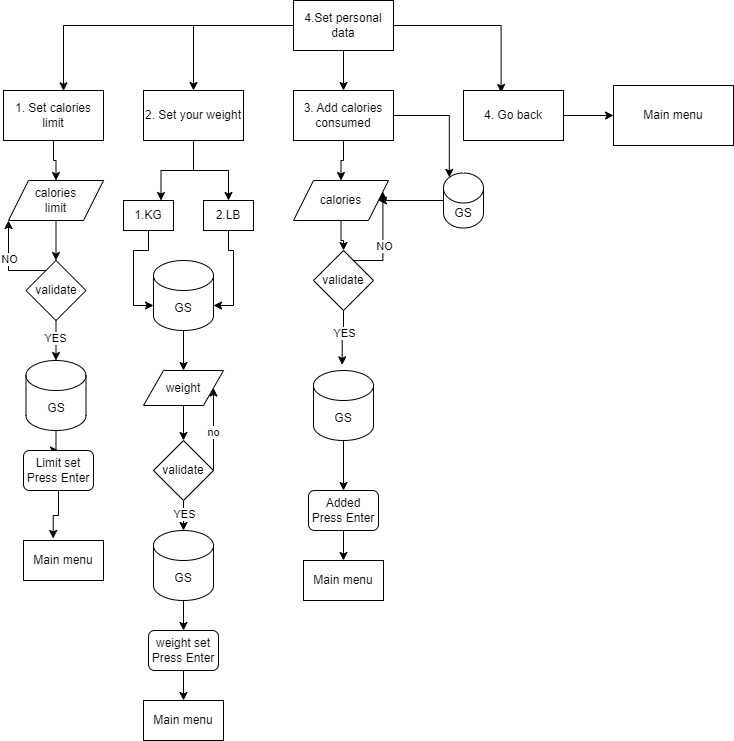

The diagram above was exported from draw.io. Its source (the exported page's mxGraphModel, read from the mxfile embedded in the PNG):
<mxGraphModel dx="1050" dy="566" grid="1" gridSize="10" guides="1" tooltips="1" connect="1" arrows="1" fold="1" page="1" pageScale="1" pageWidth="850" pageHeight="1100" math="0" shadow="0">
  <root>
    <mxCell id="0" />
    <mxCell id="1" parent="0" />
    <mxCell id="_Ir1_TOT0lWHVo12FcC9-5" style="edgeStyle=orthogonalEdgeStyle;rounded=0;orthogonalLoop=1;jettySize=auto;html=1;entryX=0.5;entryY=0;entryDx=0;entryDy=0;" edge="1" parent="1" source="_Ir1_TOT0lWHVo12FcC9-1" target="_Ir1_TOT0lWHVo12FcC9-3">
      <mxGeometry relative="1" as="geometry" />
    </mxCell>
    <mxCell id="_Ir1_TOT0lWHVo12FcC9-6" style="edgeStyle=orthogonalEdgeStyle;rounded=0;orthogonalLoop=1;jettySize=auto;html=1;entryX=0.376;entryY=0.04;entryDx=0;entryDy=0;entryPerimeter=0;" edge="1" parent="1" source="_Ir1_TOT0lWHVo12FcC9-1" target="_Ir1_TOT0lWHVo12FcC9-4">
      <mxGeometry relative="1" as="geometry" />
    </mxCell>
    <mxCell id="_Ir1_TOT0lWHVo12FcC9-7" style="edgeStyle=orthogonalEdgeStyle;rounded=0;orthogonalLoop=1;jettySize=auto;html=1;entryX=0.6;entryY=0.008;entryDx=0;entryDy=0;entryPerimeter=0;" edge="1" parent="1" source="_Ir1_TOT0lWHVo12FcC9-1" target="_Ir1_TOT0lWHVo12FcC9-2">
      <mxGeometry relative="1" as="geometry" />
    </mxCell>
    <mxCell id="_Ir1_TOT0lWHVo12FcC9-32" style="edgeStyle=orthogonalEdgeStyle;rounded=0;orthogonalLoop=1;jettySize=auto;html=1;entryX=0.5;entryY=0;entryDx=0;entryDy=0;" edge="1" parent="1" source="_Ir1_TOT0lWHVo12FcC9-1" target="_Ir1_TOT0lWHVo12FcC9-31">
      <mxGeometry relative="1" as="geometry" />
    </mxCell>
    <mxCell id="_Ir1_TOT0lWHVo12FcC9-1" value="4.Set personal data" style="rounded=0;whiteSpace=wrap;html=1;" vertex="1" parent="1">
      <mxGeometry x="360" y="30" width="100" height="50" as="geometry" />
    </mxCell>
    <mxCell id="_Ir1_TOT0lWHVo12FcC9-36" style="edgeStyle=orthogonalEdgeStyle;rounded=0;orthogonalLoop=1;jettySize=auto;html=1;entryX=0.5;entryY=0;entryDx=0;entryDy=0;" edge="1" parent="1" source="_Ir1_TOT0lWHVo12FcC9-2" target="_Ir1_TOT0lWHVo12FcC9-35">
      <mxGeometry relative="1" as="geometry" />
    </mxCell>
    <mxCell id="_Ir1_TOT0lWHVo12FcC9-2" value="1. Set calories limit" style="rounded=0;whiteSpace=wrap;html=1;" vertex="1" parent="1">
      <mxGeometry x="70" y="120" width="100" height="50" as="geometry" />
    </mxCell>
    <mxCell id="_Ir1_TOT0lWHVo12FcC9-43" style="edgeStyle=orthogonalEdgeStyle;rounded=0;orthogonalLoop=1;jettySize=auto;html=1;entryX=0.5;entryY=0;entryDx=0;entryDy=0;" edge="1" parent="1" source="_Ir1_TOT0lWHVo12FcC9-3" target="_Ir1_TOT0lWHVo12FcC9-42">
      <mxGeometry relative="1" as="geometry" />
    </mxCell>
    <mxCell id="_Ir1_TOT0lWHVo12FcC9-53" style="edgeStyle=orthogonalEdgeStyle;rounded=0;orthogonalLoop=1;jettySize=auto;html=1;entryX=0.145;entryY=0;entryDx=0;entryDy=4.35;entryPerimeter=0;" edge="1" parent="1" source="_Ir1_TOT0lWHVo12FcC9-3" target="_Ir1_TOT0lWHVo12FcC9-52">
      <mxGeometry relative="1" as="geometry" />
    </mxCell>
    <mxCell id="_Ir1_TOT0lWHVo12FcC9-3" value="3. Add calories consumed" style="rounded=0;whiteSpace=wrap;html=1;" vertex="1" parent="1">
      <mxGeometry x="360" y="120" width="100" height="50" as="geometry" />
    </mxCell>
    <mxCell id="_Ir1_TOT0lWHVo12FcC9-9" style="edgeStyle=orthogonalEdgeStyle;rounded=0;orthogonalLoop=1;jettySize=auto;html=1;entryX=0;entryY=0.5;entryDx=0;entryDy=0;" edge="1" parent="1" source="_Ir1_TOT0lWHVo12FcC9-4" target="_Ir1_TOT0lWHVo12FcC9-8">
      <mxGeometry relative="1" as="geometry" />
    </mxCell>
    <mxCell id="_Ir1_TOT0lWHVo12FcC9-4" value="4. Go back" style="rounded=0;whiteSpace=wrap;html=1;" vertex="1" parent="1">
      <mxGeometry x="530" y="120" width="100" height="50" as="geometry" />
    </mxCell>
    <mxCell id="_Ir1_TOT0lWHVo12FcC9-8" value="Main menu" style="rounded=0;whiteSpace=wrap;html=1;" vertex="1" parent="1">
      <mxGeometry x="680" y="115" width="120" height="60" as="geometry" />
    </mxCell>
    <mxCell id="_Ir1_TOT0lWHVo12FcC9-25" style="edgeStyle=orthogonalEdgeStyle;rounded=0;orthogonalLoop=1;jettySize=auto;html=1;entryX=0.5;entryY=0;entryDx=0;entryDy=0;" edge="1" parent="1" source="_Ir1_TOT0lWHVo12FcC9-11" target="_Ir1_TOT0lWHVo12FcC9-22">
      <mxGeometry relative="1" as="geometry" />
    </mxCell>
    <mxCell id="_Ir1_TOT0lWHVo12FcC9-11" value="GS" style="shape=cylinder3;whiteSpace=wrap;html=1;boundedLbl=1;backgroundOutline=1;size=15;" vertex="1" parent="1">
      <mxGeometry x="92.5" y="390" width="60" height="70" as="geometry" />
    </mxCell>
    <mxCell id="_Ir1_TOT0lWHVo12FcC9-18" style="edgeStyle=orthogonalEdgeStyle;rounded=0;orthogonalLoop=1;jettySize=auto;html=1;entryX=0.5;entryY=0;entryDx=0;entryDy=0;entryPerimeter=0;" edge="1" parent="1" source="_Ir1_TOT0lWHVo12FcC9-13" target="_Ir1_TOT0lWHVo12FcC9-11">
      <mxGeometry relative="1" as="geometry" />
    </mxCell>
    <mxCell id="_Ir1_TOT0lWHVo12FcC9-39" value="YES" style="edgeLabel;html=1;align=center;verticalAlign=middle;resizable=0;points=[];" vertex="1" connectable="0" parent="_Ir1_TOT0lWHVo12FcC9-18">
      <mxGeometry x="-0.16" y="-1" relative="1" as="geometry">
        <mxPoint as="offset" />
      </mxGeometry>
    </mxCell>
    <mxCell id="_Ir1_TOT0lWHVo12FcC9-40" style="edgeStyle=orthogonalEdgeStyle;rounded=0;orthogonalLoop=1;jettySize=auto;html=1;entryX=0;entryY=1;entryDx=0;entryDy=0;" edge="1" parent="1" source="_Ir1_TOT0lWHVo12FcC9-13" target="_Ir1_TOT0lWHVo12FcC9-35">
      <mxGeometry relative="1" as="geometry">
        <Array as="points">
          <mxPoint x="75" y="300" />
        </Array>
      </mxGeometry>
    </mxCell>
    <mxCell id="_Ir1_TOT0lWHVo12FcC9-41" value="NO" style="edgeLabel;html=1;align=center;verticalAlign=middle;resizable=0;points=[];" vertex="1" connectable="0" parent="_Ir1_TOT0lWHVo12FcC9-40">
      <mxGeometry x="0.1131" relative="1" as="geometry">
        <mxPoint as="offset" />
      </mxGeometry>
    </mxCell>
    <mxCell id="_Ir1_TOT0lWHVo12FcC9-13" value="validate" style="rhombus;whiteSpace=wrap;html=1;" vertex="1" parent="1">
      <mxGeometry x="92.5" y="290" width="60" height="60" as="geometry" />
    </mxCell>
    <mxCell id="_Ir1_TOT0lWHVo12FcC9-19" style="edgeStyle=orthogonalEdgeStyle;rounded=0;orthogonalLoop=1;jettySize=auto;html=1;entryX=0.145;entryY=0;entryDx=0;entryDy=4.35;entryPerimeter=0;" edge="1" parent="1" source="_Ir1_TOT0lWHVo12FcC9-15">
      <mxGeometry relative="1" as="geometry">
        <mxPoint x="408.70000000000005" y="394.35" as="targetPoint" />
        <Array as="points">
          <mxPoint x="410" y="367" />
          <mxPoint x="409" y="367" />
        </Array>
      </mxGeometry>
    </mxCell>
    <mxCell id="_Ir1_TOT0lWHVo12FcC9-47" value="YES" style="edgeLabel;html=1;align=center;verticalAlign=middle;resizable=0;points=[];" vertex="1" connectable="0" parent="_Ir1_TOT0lWHVo12FcC9-19">
      <mxGeometry x="-0.2093" relative="1" as="geometry">
        <mxPoint as="offset" />
      </mxGeometry>
    </mxCell>
    <mxCell id="_Ir1_TOT0lWHVo12FcC9-45" style="edgeStyle=orthogonalEdgeStyle;rounded=0;orthogonalLoop=1;jettySize=auto;html=1;entryX=1;entryY=0.25;entryDx=0;entryDy=0;" edge="1" parent="1" source="_Ir1_TOT0lWHVo12FcC9-15" target="_Ir1_TOT0lWHVo12FcC9-42">
      <mxGeometry relative="1" as="geometry">
        <Array as="points">
          <mxPoint x="449" y="290" />
        </Array>
      </mxGeometry>
    </mxCell>
    <mxCell id="_Ir1_TOT0lWHVo12FcC9-46" value="NO" style="edgeLabel;html=1;align=center;verticalAlign=middle;resizable=0;points=[];" vertex="1" connectable="0" parent="_Ir1_TOT0lWHVo12FcC9-45">
      <mxGeometry x="-0.0959" y="-1" relative="1" as="geometry">
        <mxPoint as="offset" />
      </mxGeometry>
    </mxCell>
    <mxCell id="_Ir1_TOT0lWHVo12FcC9-15" value="validate" style="rhombus;whiteSpace=wrap;html=1;" vertex="1" parent="1">
      <mxGeometry x="380" y="280" width="60" height="60" as="geometry" />
    </mxCell>
    <mxCell id="_Ir1_TOT0lWHVo12FcC9-29" style="edgeStyle=orthogonalEdgeStyle;rounded=0;orthogonalLoop=1;jettySize=auto;html=1;entryX=0.371;entryY=-0.05;entryDx=0;entryDy=0;entryPerimeter=0;" edge="1" parent="1" source="_Ir1_TOT0lWHVo12FcC9-22" target="_Ir1_TOT0lWHVo12FcC9-26">
      <mxGeometry relative="1" as="geometry" />
    </mxCell>
    <mxCell id="_Ir1_TOT0lWHVo12FcC9-22" value="Limit set&lt;br&gt;Press Enter" style="rounded=1;whiteSpace=wrap;html=1;" vertex="1" parent="1">
      <mxGeometry x="90" y="480" width="70" height="40" as="geometry" />
    </mxCell>
    <mxCell id="_Ir1_TOT0lWHVo12FcC9-56" style="edgeStyle=orthogonalEdgeStyle;rounded=0;orthogonalLoop=1;jettySize=auto;html=1;entryX=0.5;entryY=0;entryDx=0;entryDy=0;" edge="1" parent="1" source="_Ir1_TOT0lWHVo12FcC9-23" target="_Ir1_TOT0lWHVo12FcC9-55">
      <mxGeometry relative="1" as="geometry" />
    </mxCell>
    <mxCell id="_Ir1_TOT0lWHVo12FcC9-23" value="Added&lt;br&gt;Press Enter" style="rounded=1;whiteSpace=wrap;html=1;" vertex="1" parent="1">
      <mxGeometry x="375" y="520" width="70" height="40" as="geometry" />
    </mxCell>
    <mxCell id="_Ir1_TOT0lWHVo12FcC9-26" value="Main menu" style="rounded=0;whiteSpace=wrap;html=1;" vertex="1" parent="1">
      <mxGeometry x="90" y="570" width="80" height="40" as="geometry" />
    </mxCell>
    <mxCell id="_Ir1_TOT0lWHVo12FcC9-59" style="edgeStyle=orthogonalEdgeStyle;rounded=0;orthogonalLoop=1;jettySize=auto;html=1;entryX=0.75;entryY=0;entryDx=0;entryDy=0;" edge="1" parent="1" source="_Ir1_TOT0lWHVo12FcC9-31" target="_Ir1_TOT0lWHVo12FcC9-58">
      <mxGeometry relative="1" as="geometry" />
    </mxCell>
    <mxCell id="_Ir1_TOT0lWHVo12FcC9-60" style="edgeStyle=orthogonalEdgeStyle;rounded=0;orthogonalLoop=1;jettySize=auto;html=1;entryX=0.5;entryY=0;entryDx=0;entryDy=0;" edge="1" parent="1" source="_Ir1_TOT0lWHVo12FcC9-31" target="_Ir1_TOT0lWHVo12FcC9-57">
      <mxGeometry relative="1" as="geometry" />
    </mxCell>
    <mxCell id="_Ir1_TOT0lWHVo12FcC9-31" value="2. Set your weight" style="rounded=0;whiteSpace=wrap;html=1;" vertex="1" parent="1">
      <mxGeometry x="210" y="120" width="100" height="50" as="geometry" />
    </mxCell>
    <mxCell id="_Ir1_TOT0lWHVo12FcC9-37" style="edgeStyle=orthogonalEdgeStyle;rounded=0;orthogonalLoop=1;jettySize=auto;html=1;entryX=0.5;entryY=0;entryDx=0;entryDy=0;" edge="1" parent="1" source="_Ir1_TOT0lWHVo12FcC9-35" target="_Ir1_TOT0lWHVo12FcC9-13">
      <mxGeometry relative="1" as="geometry" />
    </mxCell>
    <mxCell id="_Ir1_TOT0lWHVo12FcC9-35" value="calories&lt;br&gt;limit" style="shape=parallelogram;perimeter=parallelogramPerimeter;whiteSpace=wrap;html=1;fixedSize=1;" vertex="1" parent="1">
      <mxGeometry x="75" y="210" width="95" height="40" as="geometry" />
    </mxCell>
    <mxCell id="_Ir1_TOT0lWHVo12FcC9-44" style="edgeStyle=orthogonalEdgeStyle;rounded=0;orthogonalLoop=1;jettySize=auto;html=1;entryX=0.5;entryY=0;entryDx=0;entryDy=0;" edge="1" parent="1" source="_Ir1_TOT0lWHVo12FcC9-42" target="_Ir1_TOT0lWHVo12FcC9-15">
      <mxGeometry relative="1" as="geometry" />
    </mxCell>
    <mxCell id="_Ir1_TOT0lWHVo12FcC9-42" value="calories" style="shape=parallelogram;perimeter=parallelogramPerimeter;whiteSpace=wrap;html=1;fixedSize=1;" vertex="1" parent="1">
      <mxGeometry x="360" y="210" width="95" height="40" as="geometry" />
    </mxCell>
    <mxCell id="_Ir1_TOT0lWHVo12FcC9-51" style="edgeStyle=orthogonalEdgeStyle;rounded=0;orthogonalLoop=1;jettySize=auto;html=1;entryX=0.5;entryY=0;entryDx=0;entryDy=0;" edge="1" parent="1" source="_Ir1_TOT0lWHVo12FcC9-48" target="_Ir1_TOT0lWHVo12FcC9-23">
      <mxGeometry relative="1" as="geometry" />
    </mxCell>
    <mxCell id="_Ir1_TOT0lWHVo12FcC9-48" value="GS" style="shape=cylinder3;whiteSpace=wrap;html=1;boundedLbl=1;backgroundOutline=1;size=15;" vertex="1" parent="1">
      <mxGeometry x="380" y="400" width="60" height="70" as="geometry" />
    </mxCell>
    <mxCell id="_Ir1_TOT0lWHVo12FcC9-54" style="edgeStyle=orthogonalEdgeStyle;rounded=0;orthogonalLoop=1;jettySize=auto;html=1;entryX=1;entryY=0.5;entryDx=0;entryDy=0;" edge="1" parent="1" source="_Ir1_TOT0lWHVo12FcC9-52" target="_Ir1_TOT0lWHVo12FcC9-42">
      <mxGeometry relative="1" as="geometry" />
    </mxCell>
    <mxCell id="_Ir1_TOT0lWHVo12FcC9-52" value="GS" style="shape=cylinder3;whiteSpace=wrap;html=1;boundedLbl=1;backgroundOutline=1;size=15;" vertex="1" parent="1">
      <mxGeometry x="510" y="202.5" width="40" height="55" as="geometry" />
    </mxCell>
    <mxCell id="_Ir1_TOT0lWHVo12FcC9-55" value="Main menu" style="rounded=0;whiteSpace=wrap;html=1;" vertex="1" parent="1">
      <mxGeometry x="370" y="590" width="80" height="40" as="geometry" />
    </mxCell>
    <mxCell id="_Ir1_TOT0lWHVo12FcC9-64" style="edgeStyle=orthogonalEdgeStyle;rounded=0;orthogonalLoop=1;jettySize=auto;html=1;entryX=1;entryY=0;entryDx=0;entryDy=45;entryPerimeter=0;" edge="1" parent="1" source="_Ir1_TOT0lWHVo12FcC9-57" target="_Ir1_TOT0lWHVo12FcC9-62">
      <mxGeometry relative="1" as="geometry" />
    </mxCell>
    <mxCell id="_Ir1_TOT0lWHVo12FcC9-57" value="2.LB" style="rounded=0;whiteSpace=wrap;html=1;" vertex="1" parent="1">
      <mxGeometry x="270" y="230" width="50" height="30" as="geometry" />
    </mxCell>
    <mxCell id="_Ir1_TOT0lWHVo12FcC9-65" style="edgeStyle=orthogonalEdgeStyle;rounded=0;orthogonalLoop=1;jettySize=auto;html=1;entryX=0;entryY=0;entryDx=0;entryDy=45;entryPerimeter=0;" edge="1" parent="1" source="_Ir1_TOT0lWHVo12FcC9-58" target="_Ir1_TOT0lWHVo12FcC9-62">
      <mxGeometry relative="1" as="geometry" />
    </mxCell>
    <mxCell id="_Ir1_TOT0lWHVo12FcC9-58" value="1.KG" style="rounded=0;whiteSpace=wrap;html=1;" vertex="1" parent="1">
      <mxGeometry x="190" y="230" width="50" height="30" as="geometry" />
    </mxCell>
    <mxCell id="_Ir1_TOT0lWHVo12FcC9-67" style="edgeStyle=orthogonalEdgeStyle;rounded=0;orthogonalLoop=1;jettySize=auto;html=1;entryX=0.5;entryY=0;entryDx=0;entryDy=0;" edge="1" parent="1" source="_Ir1_TOT0lWHVo12FcC9-62" target="_Ir1_TOT0lWHVo12FcC9-66">
      <mxGeometry relative="1" as="geometry" />
    </mxCell>
    <mxCell id="_Ir1_TOT0lWHVo12FcC9-62" value="GS" style="shape=cylinder3;whiteSpace=wrap;html=1;boundedLbl=1;backgroundOutline=1;size=15;" vertex="1" parent="1">
      <mxGeometry x="220" y="290" width="60" height="70" as="geometry" />
    </mxCell>
    <mxCell id="_Ir1_TOT0lWHVo12FcC9-69" style="edgeStyle=orthogonalEdgeStyle;rounded=0;orthogonalLoop=1;jettySize=auto;html=1;entryX=0.5;entryY=0;entryDx=0;entryDy=0;" edge="1" parent="1" source="_Ir1_TOT0lWHVo12FcC9-66" target="_Ir1_TOT0lWHVo12FcC9-68">
      <mxGeometry relative="1" as="geometry" />
    </mxCell>
    <mxCell id="_Ir1_TOT0lWHVo12FcC9-66" value="weight" style="shape=parallelogram;perimeter=parallelogramPerimeter;whiteSpace=wrap;html=1;fixedSize=1;" vertex="1" parent="1">
      <mxGeometry x="210" y="400" width="80" height="35" as="geometry" />
    </mxCell>
    <mxCell id="_Ir1_TOT0lWHVo12FcC9-70" style="edgeStyle=orthogonalEdgeStyle;rounded=0;orthogonalLoop=1;jettySize=auto;html=1;entryX=1;entryY=0.5;entryDx=0;entryDy=0;" edge="1" parent="1" source="_Ir1_TOT0lWHVo12FcC9-68" target="_Ir1_TOT0lWHVo12FcC9-66">
      <mxGeometry relative="1" as="geometry">
        <Array as="points">
          <mxPoint x="270" y="480" />
          <mxPoint x="270" y="480" />
        </Array>
      </mxGeometry>
    </mxCell>
    <mxCell id="_Ir1_TOT0lWHVo12FcC9-71" value="no" style="edgeLabel;html=1;align=center;verticalAlign=middle;resizable=0;points=[];" vertex="1" connectable="0" parent="_Ir1_TOT0lWHVo12FcC9-70">
      <mxGeometry x="-0.0545" y="1" relative="1" as="geometry">
        <mxPoint as="offset" />
      </mxGeometry>
    </mxCell>
    <mxCell id="_Ir1_TOT0lWHVo12FcC9-73" style="edgeStyle=orthogonalEdgeStyle;rounded=0;orthogonalLoop=1;jettySize=auto;html=1;entryX=0.5;entryY=0;entryDx=0;entryDy=0;entryPerimeter=0;" edge="1" parent="1" source="_Ir1_TOT0lWHVo12FcC9-68" target="_Ir1_TOT0lWHVo12FcC9-72">
      <mxGeometry relative="1" as="geometry" />
    </mxCell>
    <mxCell id="_Ir1_TOT0lWHVo12FcC9-74" value="YES" style="edgeLabel;html=1;align=center;verticalAlign=middle;resizable=0;points=[];" vertex="1" connectable="0" parent="_Ir1_TOT0lWHVo12FcC9-73">
      <mxGeometry x="0.32" relative="1" as="geometry">
        <mxPoint as="offset" />
      </mxGeometry>
    </mxCell>
    <mxCell id="_Ir1_TOT0lWHVo12FcC9-68" value="validate" style="rhombus;whiteSpace=wrap;html=1;" vertex="1" parent="1">
      <mxGeometry x="220" y="470" width="60" height="60" as="geometry" />
    </mxCell>
    <mxCell id="_Ir1_TOT0lWHVo12FcC9-78" style="edgeStyle=orthogonalEdgeStyle;rounded=0;orthogonalLoop=1;jettySize=auto;html=1;entryX=0.5;entryY=0;entryDx=0;entryDy=0;" edge="1" parent="1" source="_Ir1_TOT0lWHVo12FcC9-72" target="_Ir1_TOT0lWHVo12FcC9-76">
      <mxGeometry relative="1" as="geometry" />
    </mxCell>
    <mxCell id="_Ir1_TOT0lWHVo12FcC9-72" value="GS" style="shape=cylinder3;whiteSpace=wrap;html=1;boundedLbl=1;backgroundOutline=1;size=15;" vertex="1" parent="1">
      <mxGeometry x="220" y="560" width="60" height="70" as="geometry" />
    </mxCell>
    <mxCell id="_Ir1_TOT0lWHVo12FcC9-75" style="edgeStyle=orthogonalEdgeStyle;rounded=0;orthogonalLoop=1;jettySize=auto;html=1;entryX=0.5;entryY=0;entryDx=0;entryDy=0;" edge="1" parent="1" source="_Ir1_TOT0lWHVo12FcC9-76" target="_Ir1_TOT0lWHVo12FcC9-77">
      <mxGeometry relative="1" as="geometry" />
    </mxCell>
    <mxCell id="_Ir1_TOT0lWHVo12FcC9-76" value="weight set&lt;br&gt;Press Enter" style="rounded=1;whiteSpace=wrap;html=1;" vertex="1" parent="1">
      <mxGeometry x="215" y="660" width="70" height="40" as="geometry" />
    </mxCell>
    <mxCell id="_Ir1_TOT0lWHVo12FcC9-77" value="Main menu" style="rounded=0;whiteSpace=wrap;html=1;" vertex="1" parent="1">
      <mxGeometry x="210" y="730" width="80" height="40" as="geometry" />
    </mxCell>
  </root>
</mxGraphModel>